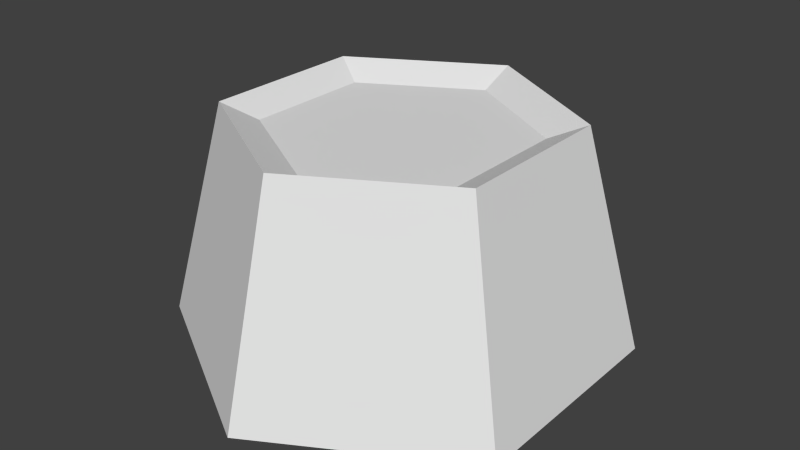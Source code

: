 # Source: platform.blend  (saved by Blender 2.76.0; exported with 4.5.12 LTS)
import bpy
from mathutils import Matrix  # noqa: F401  (used for matrix-valued properties, if any)

bpy.ops.wm.read_factory_settings(use_empty=True)
scene = bpy.context.scene
scene.name = 'Scene'

# ---- collections
col_collection_1 = bpy.data.collections.new('Collection 1'); scene.collection.children.link(col_collection_1)

# ---- world
world_world = bpy.data.worlds.new('World'); scene.world = world_world
world_world.color = (0.05088, 0.05088, 0.05088)
world_world.use_sun_shadow = False
world_world.sun_shadow_jitter_overblur = 0.0
world_world.cycles.sampling_method = 'MANUAL'
world_world.cycles.sample_map_resolution = 256

# ---- meshes
me_cylinder = bpy.data.meshes.new('Cylinder')
me_cylinder.from_pydata([(0.0, 1.0, -1.0), (-5.283e-09, 0.5753, 0.8618), (0.866, 0.5, -1.0), (0.4982, 0.2876, 0.8618), (0.866, -0.5, -1.0), (0.4982, -0.2876, 0.8618), (-8.742e-08, -1.0, -1.0), (-5.581e-08, -0.5753, 0.8618), (-0.866, -0.5, -1.0), (-0.4982, -0.2876, 0.8618), (-0.866, 0.5, -1.0), (-0.4982, 0.2876, 0.8618), (0.6406, 0.3699, 1.0), (-1.094e-08, 0.7397, 1.0), (0.6406, -0.3699, 1.0), (-7.561e-08, -0.7397, 1.0), (-0.6406, -0.3699, 1.0), (-0.6406, 0.3699, 1.0)], [], [(0, 13, 12, 2), (2, 12, 14, 4), (4, 14, 15, 6), (6, 15, 16, 8), (3, 1, 11, 9, 7, 5), (10, 17, 13, 0), (8, 16, 17, 10), (0, 2, 4, 6, 8, 10), (1, 3, 12, 13), (3, 5, 14, 12), (5, 7, 15, 14), (7, 9, 16, 15), (9, 11, 17, 16), (11, 1, 13, 17)])
me_cylinder.use_remesh_preserve_volume = False
me_cylinder.use_remesh_preserve_attributes = False
me_cylinder.use_mirror_vertex_groups = False
me_cylinder.update()

# ---- objects
ob_cylinder = bpy.data.objects.new('Cylinder', me_cylinder)

# ---- transforms, parenting, visibility, modifiers, constraints
ob_cylinder.location = (0.0, 0.0, -0.995)
ob_cylinder.scale = (2.181, 2.181, 1.078)
ob_cylinder.lineart.crease_threshold = 0.0

# ---- collection membership
col_collection_1.objects.link(ob_cylinder)

# ---- scene / render settings (as saved in the file)
scene.frame_start = 1; scene.frame_end = 250; scene.frame_set(1)
scene.render.engine = 'BLENDER_EEVEE_NEXT'
scene.render.resolution_percentage = 50
scene.render.dither_intensity = 0.0
scene.cycles.use_denoising = False
scene.cycles.samples = 10
scene.cycles.sampling_pattern = 'TABULATED_SOBOL'
scene.cycles.light_sampling_threshold = 0.0
scene.cycles.use_adaptive_sampling = False
scene.cycles.use_light_tree = False
scene.cycles.blur_glossy = 0.0
scene.cycles.pixel_filter_type = 'GAUSSIAN'
scene.cycles.sample_clamp_indirect = 0.0
scene.view_settings.view_transform = 'Standard'
bpy.context.view_layer.update()

# ---- added for rendering (the .blend has no active camera and no usable light): camera, sun
cam_auto = bpy.data.cameras.new('AutoCamera')
cam_auto.lens = 50.0
cam_auto.sensor_width = 36.0
cam_auto.clip_end = 1000.0
ob_auto_camera = bpy.data.objects.new('AutoCamera', cam_auto)
scene.collection.objects.link(ob_auto_camera)
ob_auto_camera.location = (5.69821, -6.83785, 3.5636)
ob_auto_camera.rotation_euler = (1.09748, -7.21219e-08, 0.694738)
scene.camera = ob_auto_camera
light_auto_sun = bpy.data.lights.new('AutoSun', 'SUN')
light_auto_sun.energy = 3.0
light_auto_sun.angle = 0.0523599
ob_auto_sun = bpy.data.objects.new('AutoSun', light_auto_sun)
scene.collection.objects.link(ob_auto_sun)
ob_auto_sun.rotation_euler = (0.872665, 0.174533, 0.523599)
bpy.context.view_layer.update()
